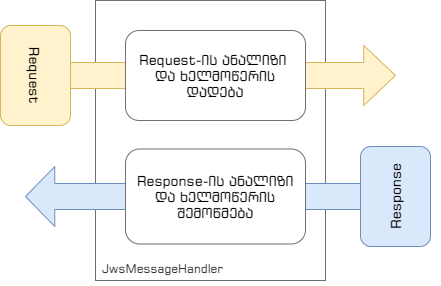

The diagram above was exported from draw.io. Its source (the exported page's mxGraphModel, read from the mxfile embedded in the PNG):
<mxGraphModel dx="1422" dy="822" grid="1" gridSize="10" guides="1" tooltips="1" connect="1" arrows="1" fold="1" page="1" pageScale="1" pageWidth="1654" pageHeight="1169" math="0" shadow="0">
  <root>
    <mxCell id="0" />
    <mxCell id="1" parent="0" />
    <mxCell id="2" value="" style="rounded=0;whiteSpace=wrap;html=1;strokeColor=#707070;" vertex="1" parent="1">
      <mxGeometry x="680" y="370" width="230" height="280" as="geometry" />
    </mxCell>
    <mxCell id="3" value="" style="shape=singleArrow;whiteSpace=wrap;html=1;arrowWidth=0.43333333333333335;arrowSize=0.08363636363636363;fillColor=#fff2cc;strokeColor=#d6b656;" vertex="1" parent="1">
      <mxGeometry x="600" y="415" width="380" height="60" as="geometry" />
    </mxCell>
    <mxCell id="4" value="" style="shape=singleArrow;whiteSpace=wrap;html=1;arrowWidth=0.43333333333333335;arrowSize=0.08363636363636363;rotation=-180;fillColor=#dae8fc;strokeColor=#6c8ebf;" vertex="1" parent="1">
      <mxGeometry x="610" y="536" width="350" height="60" as="geometry" />
    </mxCell>
    <mxCell id="5" value="&lt;font face=&quot;BPG ExtraSquare Mtavruli&quot; style=&quot;font-size: 14px&quot;&gt;Request&lt;/font&gt;" style="rounded=1;whiteSpace=wrap;html=1;fillColor=#fff2cc;strokeColor=#d6b656;rotation=90;" vertex="1" parent="1">
      <mxGeometry x="570" y="410" width="100" height="70" as="geometry" />
    </mxCell>
    <mxCell id="6" value="&lt;font face=&quot;BPG ExtraSquare Mtavruli&quot; style=&quot;font-size: 14px&quot;&gt;Response&lt;/font&gt;" style="rounded=1;whiteSpace=wrap;html=1;fillColor=#dae8fc;strokeColor=#6c8ebf;rotation=-90;" vertex="1" parent="1">
      <mxGeometry x="930" y="531" width="100" height="70" as="geometry" />
    </mxCell>
    <mxCell id="7" value="&lt;span style=&quot;color: rgb(51 , 51 , 51) ; font-size: 12px ; font-style: normal ; font-weight: 400 ; letter-spacing: normal ; text-align: left ; text-indent: 0px ; text-transform: none ; word-spacing: 0px ; background-color: rgb(255 , 255 , 255) ; display: inline ; float: none&quot;&gt;JwsMessageHandler&lt;/span&gt;" style="text;whiteSpace=wrap;html=1;fontFamily=BPG ExtraSquare Mtavruli;fontSize=12;" vertex="1" parent="1">
      <mxGeometry x="685" y="624.5" width="340" height="30" as="geometry" />
    </mxCell>
    <mxCell id="8" value="Request-ის ანალიზი &lt;br&gt;და ხელმოწერის დადება" style="rounded=1;whiteSpace=wrap;html=1;fontFamily=BPG ExtraSquare Mtavruli;fontSize=14;strokeColor=#707070;" vertex="1" parent="1">
      <mxGeometry x="710" y="400" width="180" height="90" as="geometry" />
    </mxCell>
    <mxCell id="9" value="Response-ის ანალიზი და ხელმოწერის შემოწმება" style="rounded=1;whiteSpace=wrap;html=1;fontFamily=BPG ExtraSquare Mtavruli;fontSize=14;strokeColor=#707070;" vertex="1" parent="1">
      <mxGeometry x="710" y="518.5" width="180" height="95" as="geometry" />
    </mxCell>
  </root>
</mxGraphModel>